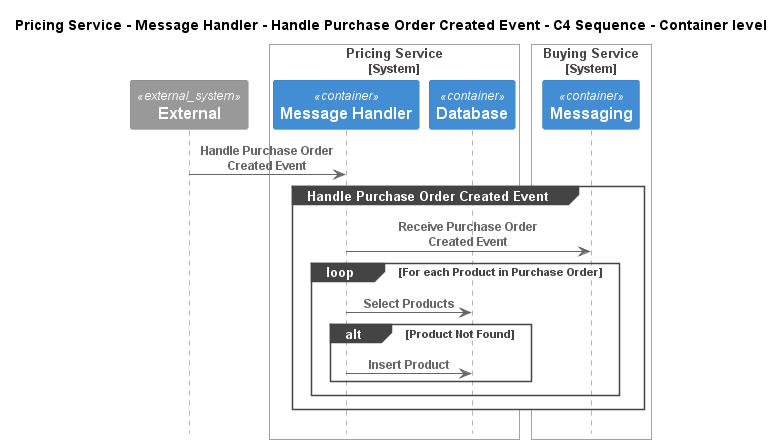

The diagram above was rendered by PlantUML. Its source (embedded in the PNG):
@startuml
!pragma layout smetana
!include ..\..\..\..\..\..\.c4s\C4_Sequence.puml

title Pricing Service - Message Handler - Handle Purchase Order Created Event - C4 Sequence - Container level

System_Ext(C4InterFlow.SoftwareSystems.ExternalSystem, "External", "")

System_Boundary(ECommercePlatform.SoftwareSystems.PricingService, "Pricing Service")
    Container(ECommercePlatform.SoftwareSystems.PricingService.Containers.MessageHandler, "Message Handler", "", "")
    Container(ECommercePlatform.SoftwareSystems.PricingService.Containers.Database, "Database", "", "")
Boundary_End()

System_Boundary(ECommercePlatform.SoftwareSystems.BuyingService, "Buying Service")
    Container(ECommercePlatform.SoftwareSystems.BuyingService.Containers.Messaging, "Messaging", "", "")
Boundary_End()

Rel(C4InterFlow.SoftwareSystems.ExternalSystem, ECommercePlatform.SoftwareSystems.PricingService.Containers.MessageHandler, "Handle Purchase Order Created Event")
group Handle Purchase Order Created Event
Rel(ECommercePlatform.SoftwareSystems.PricingService.Containers.MessageHandler, ECommercePlatform.SoftwareSystems.BuyingService.Containers.Messaging, "Receive Purchase Order Created Event")
loop For each Product in Purchase Order
Rel(ECommercePlatform.SoftwareSystems.PricingService.Containers.MessageHandler, ECommercePlatform.SoftwareSystems.PricingService.Containers.Database, "Select Products")
alt Product Not Found
Rel(ECommercePlatform.SoftwareSystems.PricingService.Containers.MessageHandler, ECommercePlatform.SoftwareSystems.PricingService.Containers.Database, "Insert Product")
end
end
end


@enduml